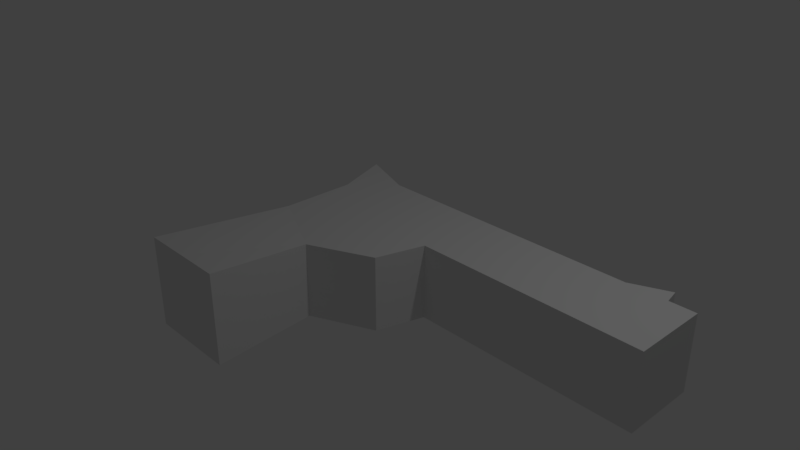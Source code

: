 # Source: Pistolet.blend  (saved by Blender 2.78.0; exported with 4.5.12 LTS)
import bpy
from mathutils import Matrix  # noqa: F401  (used for matrix-valued properties, if any)

bpy.ops.wm.read_factory_settings(use_empty=True)
scene = bpy.context.scene
scene.name = 'Scene'

# ---- collections
col_collection_1 = bpy.data.collections.new('Collection 1'); scene.collection.children.link(col_collection_1)

# ---- world
world_world = bpy.data.worlds.new('World'); scene.world = world_world
world_world.color = (0.05088, 0.05088, 0.05088)
world_world.use_sun_shadow = False
world_world.sun_shadow_jitter_overblur = 0.0
world_world.cycles.sampling_method = 'MANUAL'

# ---- cameras
cam_camera = bpy.data.cameras.new('Camera')
cam_camera.clip_end = 100.0
cam_camera.lens = 35.0
cam_camera.sensor_width = 32.0
cam_camera.sensor_height = 18.0
cam_camera.ortho_scale = 7.314
cam_camera.dof.focus_distance = 0.0
cam_camera.dof.aperture_fstop = 128.0

# ---- lights
light_lamp = bpy.data.lights.new('Lamp', 'POINT')
light_lamp.transmission_factor = 0.0
light_lamp.cutoff_distance = 30.0
light_lamp.energy = 100.0
light_lamp.shadow_buffer_clip_start = 1.001
light_lamp.shadow_soft_size = 0.1
light_lamp.shadow_maximum_resolution = 0.006
light_lamp.use_absolute_resolution = True

# ---- meshes
me_cube_001 = bpy.data.meshes.new('Cube.001')
me_cube_001.from_pydata([(-1.21, -2.315, 0.0), (-1.27, 1.274, 0.0), (4.0, 1.0, 0.0), (0.8212, -0.6236, 0.0), (-0.001018, -2.315, 0.0), (4.0, 0.0, 0.0), (0.0, 1.0, 0.0), (-1.0, 0.0, 0.0), (-1.21, -2.315, 0.6043), (-1.27, 1.274, -0.5), (4.0, 1.0, -0.5), (0.8212, -0.6236, -0.5), (-1.21, -2.315, -0.6043), (-1.27, 1.274, 0.5), (4.0, 1.0, 0.5), (0.8212, -0.6236, 0.5), (-0.6053, -2.315, 0.0), (0.004997, -1.0, 0.0), (-0.001018, -2.315, -0.6043), (-0.001018, -2.315, 0.6043), (1.0, 0.005542, 0.0), (4.0, 0.5, 0.0), (4.0, 0.0, -0.5), (4.0, 0.0, 0.5), (0.5, 1.0, 0.0), (-0.5, 1.0, 0.0), (0.0, 1.0, -0.5), (0.0, 1.0, 0.5), (-1.0, 0.5, 0.0), (-1.0, -0.5, 0.0), (-1.0, 0.0, -0.5), (-1.0, 0.0, 0.5), (-1.0, -0.5, 0.5), (-1.0, -0.5, -0.5), (-1.0, 0.5, -0.5), (-0.5, 1.0, 0.5), (-0.5, 1.0, -0.5), (0.5, 1.0, -0.5), (4.0, 0.5, 0.5), (4.0, 0.5, -0.5), (1.0, 0.005542, -0.5), (0.004997, -1.0, 0.5), (0.004997, -1.0, -0.5), (-0.6053, -2.315, -0.6043), (-0.6053, -2.315, 0.6043), (1.0, 0.005542, 0.5), (0.5, 1.0, 0.5), (-1.0, 0.5, 0.5), (3.616, 1.207, 0.0), (3.616, 1.207, -0.5), (3.616, 1.207, 0.5), (3.128, 1.0, 0.0), (3.128, 1.0, -0.5), (3.128, 1.0, 0.5), (3.657, 1.0, 0.0), (3.657, 1.0, -0.5), (3.657, 1.0, 0.5)], [], [(43, 16, 0, 12), (42, 17, 4, 18), (40, 20, 3, 11), (39, 21, 5, 22), (55, 54, 2, 10), (36, 25, 6, 26), (34, 28, 1, 9), (33, 29, 7, 30), (29, 32, 31, 7), (0, 8, 32, 29), (12, 0, 29, 33), (30, 7, 28, 34), (25, 35, 27, 6), (1, 13, 35, 25), (9, 1, 25, 36), (26, 6, 24, 37), (21, 38, 23, 5), (2, 14, 38, 21), (10, 2, 21, 39), (22, 5, 20, 40), (17, 41, 19, 4), (3, 15, 41, 17), (11, 3, 17, 42), (18, 4, 16, 43), (33, 30, 34, 9, 36, 26, 37, 52, 49, 55, 10, 39, 22, 40, 11, 42, 18, 43, 12), (32, 8, 44, 19, 41, 15, 45, 23, 38, 14, 56, 50, 53, 46, 27, 35, 13, 47, 31), (16, 44, 8, 0), (4, 19, 44, 16), (20, 45, 15, 3), (5, 23, 45, 20), (54, 56, 14, 2), (6, 27, 46, 24), (28, 47, 13, 1), (7, 31, 47, 28), (51, 53, 50, 48), (52, 51, 48, 49), (37, 24, 51, 52), (24, 46, 53, 51), (48, 50, 56, 54), (49, 48, 54, 55)])
me_cube_001.use_remesh_preserve_volume = False
me_cube_001.use_remesh_preserve_attributes = False
me_cube_001.use_mirror_vertex_groups = False
me_cube_001.update()

# ---- objects
ob_cube = bpy.data.objects.new('Cube', me_cube_001)
ob_lamp = bpy.data.objects.new('Lamp', light_lamp)
ob_camera = bpy.data.objects.new('Camera', cam_camera)

# ---- transforms, parenting, visibility, modifiers, constraints
ob_cube.location = (0.0, 0.0, 0.0)
ob_cube.lineart.crease_threshold = 0.0
ob_lamp.location = (4.076, 1.005, 5.904)
ob_lamp.rotation_euler = (0.6503, 0.05522, 1.866)
ob_lamp.lock_rotations_4d = False
ob_lamp.empty_display_type = 'ARROWS'
ob_lamp.color = (0.0, 0.0, 0.0, 0.0)
ob_lamp.lineart.crease_threshold = 0.0
ob_camera.location = (7.481, -6.508, 5.344)
ob_camera.rotation_euler = (1.109, 0.0, 0.8149)
ob_camera.lock_rotations_4d = False
ob_camera.empty_display_type = 'ARROWS'
ob_camera.color = (0.0, 0.0, 0.0, 0.0)
ob_camera.display_type = 'WIRE'
ob_camera.lineart.crease_threshold = 0.0

# ---- collection membership
col_collection_1.objects.link(ob_cube)
col_collection_1.objects.link(ob_lamp)
col_collection_1.objects.link(ob_camera)

# ---- scene / render settings (as saved in the file)
scene.camera = ob_camera
scene.frame_start = 1; scene.frame_end = 250; scene.frame_set(1)
scene.render.engine = 'BLENDER_EEVEE_NEXT'
scene.render.resolution_percentage = 50
scene.render.dither_intensity = 0.0
scene.cycles.use_denoising = False
scene.cycles.samples = 128
scene.cycles.sampling_pattern = 'TABULATED_SOBOL'
scene.cycles.light_sampling_threshold = 0.0
scene.cycles.use_adaptive_sampling = False
scene.cycles.use_light_tree = False
scene.cycles.blur_glossy = 0.0
scene.cycles.sample_clamp_indirect = 0.0
scene.view_settings.view_transform = 'Standard'
bpy.context.view_layer.update()
